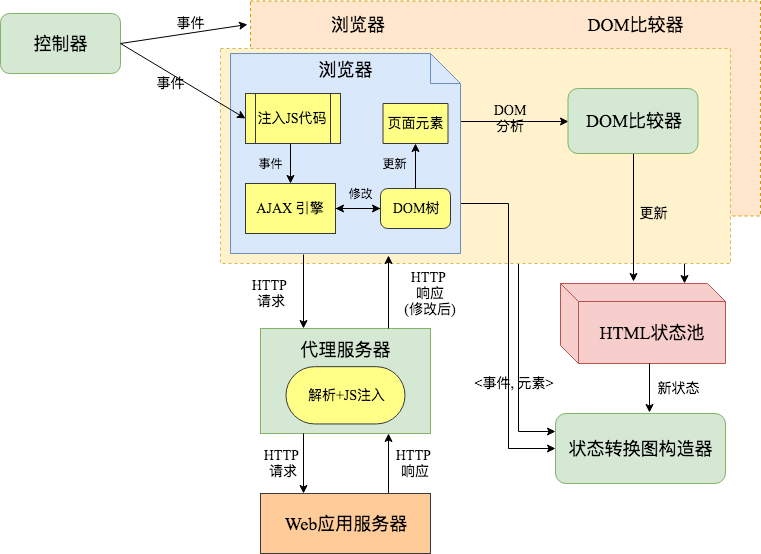

The diagram above was exported from draw.io. Its source (the exported page's mxGraphModel, read from the mxfile embedded in the PNG):
<mxGraphModel dx="950" dy="598" grid="1" gridSize="10" guides="1" tooltips="1" connect="1" arrows="1" fold="1" page="1" pageScale="1" pageWidth="827" pageHeight="1169" background="#ffffff" math="0" shadow="0">
  <root>
    <mxCell id="0" />
    <mxCell id="1" parent="0" />
    <mxCell id="59" value="" style="shape=note;whiteSpace=wrap;html=1;dashed=1;fontFamily=Times New Roman;fontSize=18;" parent="1" vertex="1">
      <mxGeometry x="302" y="189" width="198" height="162" as="geometry" />
    </mxCell>
    <mxCell id="49" value="&amp;nbsp;浏览器&amp;nbsp; &amp;nbsp; &amp;nbsp; &amp;nbsp; &amp;nbsp; &amp;nbsp; &amp;nbsp; &amp;nbsp; &amp;nbsp; &amp;nbsp; &amp;nbsp; &amp;nbsp; &amp;nbsp; &amp;nbsp; &amp;nbsp; &amp;nbsp; &amp;nbsp; &amp;nbsp; &amp;nbsp; &amp;nbsp; &amp;nbsp; &amp;nbsp; &amp;nbsp;DOM比较器&lt;br style=&quot;font-size: 18px&quot;&gt;&lt;br style=&quot;font-size: 18px&quot;&gt;&lt;br style=&quot;font-size: 18px&quot;&gt;&lt;br style=&quot;font-size: 18px&quot;&gt;&lt;br style=&quot;font-size: 18px&quot;&gt;&lt;br style=&quot;font-size: 18px&quot;&gt;&lt;br style=&quot;font-size: 18px&quot;&gt;&lt;br style=&quot;font-size: 18px&quot;&gt;&lt;br style=&quot;font-size: 18px&quot;&gt;" style="rounded=0;whiteSpace=wrap;html=1;fontFamily=Times New Roman;dashed=1;fontSize=18;fillColor=#ffe6cc;strokeColor=#d79b00;" parent="1" vertex="1">
      <mxGeometry x="270" y="147.5" width="510" height="215" as="geometry" />
    </mxCell>
    <mxCell id="60" style="edgeStyle=orthogonalEdgeStyle;rounded=0;html=1;exitX=1;exitY=0.5;entryX=0;entryY=0.25;jettySize=auto;orthogonalLoop=1;fontFamily=Times New Roman;fontSize=18;" parent="1" source="59" target="42" edge="1">
      <mxGeometry relative="1" as="geometry" />
    </mxCell>
    <mxCell id="58" value="" style="endArrow=classic;html=1;fontFamily=Times New Roman;fontSize=18;entryX=0.75;entryY=0;exitX=0.851;exitY=1.012;exitPerimeter=0;" parent="1" source="49" target="35" edge="1">
      <mxGeometry width="50" height="50" relative="1" as="geometry">
        <mxPoint x="725" y="425" as="sourcePoint" />
        <mxPoint x="775" y="375" as="targetPoint" />
      </mxGeometry>
    </mxCell>
    <mxCell id="53" value="" style="rounded=0;whiteSpace=wrap;html=1;fontFamily=Times New Roman;dashed=1;fillColor=#fff2cc;strokeColor=#d6b656;" parent="1" vertex="1">
      <mxGeometry x="240" y="195" width="510" height="215" as="geometry" />
    </mxCell>
    <mxCell id="2" value="&lt;span style=&quot;font-size: 18px&quot;&gt;控制器&lt;/span&gt;" style="rounded=1;whiteSpace=wrap;html=1;fontFamily=Times New Roman;fillColor=#d5e8d4;strokeColor=#82b366;" parent="1" vertex="1">
      <mxGeometry x="20" y="160" width="120" height="60" as="geometry" />
    </mxCell>
    <mxCell id="28" style="edgeStyle=orthogonalEdgeStyle;rounded=0;html=1;exitX=1;exitY=0.25;jettySize=auto;orthogonalLoop=1;entryX=0;entryY=0.5;fontFamily=Times New Roman;" parent="1" source="4" target="29" edge="1">
      <mxGeometry relative="1" as="geometry">
        <mxPoint x="550" y="270" as="targetPoint" />
        <Array as="points">
          <mxPoint x="480" y="268" />
        </Array>
      </mxGeometry>
    </mxCell>
    <mxCell id="44" style="edgeStyle=orthogonalEdgeStyle;rounded=0;html=1;exitX=1;exitY=0.75;entryX=0;entryY=0.5;jettySize=auto;orthogonalLoop=1;fontFamily=Times New Roman;" parent="1" source="4" target="42" edge="1">
      <mxGeometry relative="1" as="geometry">
        <Array as="points">
          <mxPoint x="528" y="350" />
          <mxPoint x="528" y="595" />
        </Array>
      </mxGeometry>
    </mxCell>
    <mxCell id="4" value="&lt;font style=&quot;font-size: 18px&quot;&gt;&lt;font&gt;&lt;br&gt;浏览器&lt;br&gt;&lt;br&gt;&lt;br&gt;&lt;br&gt;&lt;br&gt;&lt;br&gt;&lt;br&gt;&lt;br&gt;&lt;br&gt;&lt;/font&gt;&lt;br&gt;&lt;/font&gt;" style="shape=note;whiteSpace=wrap;html=1;fontFamily=Times New Roman;fillColor=#dae8fc;strokeColor=#6c8ebf;" parent="1" vertex="1">
      <mxGeometry x="250" y="200" width="230" height="200" as="geometry" />
    </mxCell>
    <mxCell id="6" value="&lt;font style=&quot;font-size: 14px&quot;&gt;AJAX 引擎&lt;/font&gt;" style="rounded=0;whiteSpace=wrap;html=1;fontFamily=Times New Roman;fillColor=#ffff88;strokeColor=#36393d;" parent="1" vertex="1">
      <mxGeometry x="265" y="330" width="90" height="50" as="geometry" />
    </mxCell>
    <mxCell id="7" value="" style="endArrow=classic;html=1;fontFamily=Times New Roman;" parent="1" edge="1">
      <mxGeometry width="50" height="50" relative="1" as="geometry">
        <mxPoint x="310" y="290" as="sourcePoint" />
        <mxPoint x="310" y="330" as="targetPoint" />
      </mxGeometry>
    </mxCell>
    <mxCell id="61" value="" style="edgeStyle=orthogonalEdgeStyle;rounded=0;html=1;jettySize=auto;orthogonalLoop=1;fontFamily=Times New Roman;fontSize=18;" edge="1" parent="1" source="8" target="6">
      <mxGeometry relative="1" as="geometry" />
    </mxCell>
    <mxCell id="8" value="&lt;font style=&quot;font-size: 14px&quot;&gt;DOM树&lt;/font&gt;" style="rounded=1;whiteSpace=wrap;html=1;arcSize=18;fontFamily=Times New Roman;fillColor=#ffff88;strokeColor=#36393d;" parent="1" vertex="1">
      <mxGeometry x="400" y="335" width="70" height="40" as="geometry" />
    </mxCell>
    <mxCell id="9" value="" style="endArrow=classic;html=1;exitX=1;exitY=0.5;entryX=0;entryY=0.5;fontFamily=Times New Roman;" parent="1" source="6" target="8" edge="1">
      <mxGeometry width="50" height="50" relative="1" as="geometry">
        <mxPoint x="343.5" y="360" as="sourcePoint" />
        <mxPoint x="413.5" y="400" as="targetPoint" />
      </mxGeometry>
    </mxCell>
    <mxCell id="10" value="&lt;span style=&quot;font-size: 14px&quot;&gt;页面元素&lt;/span&gt;" style="shape=parallelogram;perimeter=parallelogramPerimeter;whiteSpace=wrap;html=1;size=0;fontFamily=Times New Roman;fillColor=#ffff88;strokeColor=#36393d;" parent="1" vertex="1">
      <mxGeometry x="402.5" y="250" width="65" height="40" as="geometry" />
    </mxCell>
    <mxCell id="11" value="" style="endArrow=classic;html=1;entryX=0.5;entryY=1;exitX=0.5;exitY=0;fontFamily=Times New Roman;" parent="1" source="8" target="10" edge="1">
      <mxGeometry width="50" height="50" relative="1" as="geometry">
        <mxPoint x="435" y="330" as="sourcePoint" />
        <mxPoint x="450" y="280" as="targetPoint" />
      </mxGeometry>
    </mxCell>
    <mxCell id="12" value="" style="endArrow=classic;html=1;entryX=0;entryY=0.5;fontFamily=Times New Roman;exitX=1;exitY=0.5;" parent="1" source="2" edge="1">
      <mxGeometry width="50" height="50" relative="1" as="geometry">
        <mxPoint x="160" y="264" as="sourcePoint" />
        <mxPoint x="265" y="265" as="targetPoint" />
      </mxGeometry>
    </mxCell>
    <mxCell id="13" value="&lt;font style=&quot;font-size: 14px&quot;&gt;事件&lt;/font&gt;&lt;br&gt;" style="text;html=1;strokeColor=none;fillColor=none;align=center;verticalAlign=middle;whiteSpace=wrap;rounded=0;fontFamily=Times New Roman;" parent="1" vertex="1">
      <mxGeometry x="170" y="220" width="40" height="20" as="geometry" />
    </mxCell>
    <mxCell id="16" value="" style="group;fontFamily=Times New Roman;fillColor=#ffcccc;strokeColor=#36393d;" parent="1" vertex="1" connectable="0">
      <mxGeometry x="280" y="475" width="170" height="105" as="geometry" />
    </mxCell>
    <mxCell id="14" value="&lt;font style=&quot;font-size: 18px&quot;&gt;代理服务器&lt;br&gt;&lt;br&gt;&lt;br&gt;&lt;br&gt;&lt;/font&gt;" style="rounded=0;whiteSpace=wrap;html=1;fontFamily=Times New Roman;fillColor=#d5e8d4;strokeColor=#82b366;" parent="16" vertex="1">
      <mxGeometry width="170" height="105.00000000000001" as="geometry" />
    </mxCell>
    <mxCell id="15" value="&lt;font style=&quot;font-size: 14px&quot;&gt;解析+JS注入&lt;/font&gt;" style="rounded=1;whiteSpace=wrap;html=1;fontFamily=Times New Roman;arcSize=50;fillColor=#ffff88;strokeColor=#36393d;" parent="16" vertex="1">
      <mxGeometry x="25.5" y="38.18181818181819" width="119" height="57.27272727272728" as="geometry" />
    </mxCell>
    <mxCell id="18" value="" style="endArrow=classic;html=1;entryX=0.25;entryY=0;fontFamily=Times New Roman;" parent="1" target="14" edge="1">
      <mxGeometry width="50" height="50" relative="1" as="geometry">
        <mxPoint x="323" y="401" as="sourcePoint" />
        <mxPoint x="307" y="450" as="targetPoint" />
      </mxGeometry>
    </mxCell>
    <mxCell id="19" value="" style="endArrow=classic;html=1;exitX=0.75;exitY=0;entryX=0.687;entryY=1.01;entryPerimeter=0;fontFamily=Times New Roman;" parent="1" source="14" target="4" edge="1">
      <mxGeometry width="50" height="50" relative="1" as="geometry">
        <mxPoint x="385.5" y="410" as="sourcePoint" />
        <mxPoint x="384.5" y="460" as="targetPoint" />
      </mxGeometry>
    </mxCell>
    <mxCell id="20" value="&lt;font style=&quot;font-size: 14px&quot;&gt;HTTP &lt;br&gt;请求&lt;br&gt;&lt;/font&gt;" style="text;html=1;strokeColor=none;fillColor=none;align=center;verticalAlign=middle;whiteSpace=wrap;rounded=0;fontFamily=Times New Roman;" parent="1" vertex="1">
      <mxGeometry x="250" y="430" width="80" height="20" as="geometry" />
    </mxCell>
    <mxCell id="21" value="&lt;font style=&quot;font-size: 14px&quot;&gt;HTTP &lt;br&gt;响应&lt;br&gt;(修改后)&lt;br&gt;&lt;/font&gt;" style="text;html=1;strokeColor=none;fillColor=none;align=center;verticalAlign=middle;whiteSpace=wrap;rounded=0;fontFamily=Times New Roman;" parent="1" vertex="1">
      <mxGeometry x="405" y="430" width="90" height="20" as="geometry" />
    </mxCell>
    <mxCell id="25" style="edgeStyle=orthogonalEdgeStyle;rounded=0;html=1;exitX=0.75;exitY=0;entryX=0.75;entryY=1;jettySize=auto;orthogonalLoop=1;fontFamily=Times New Roman;" parent="1" source="22" target="14" edge="1">
      <mxGeometry relative="1" as="geometry" />
    </mxCell>
    <mxCell id="22" value="&lt;font style=&quot;font-size: 18px&quot;&gt;Web应用服务器&lt;/font&gt;" style="rounded=0;whiteSpace=wrap;html=1;fontFamily=Times New Roman;fillColor=#ffcc99;strokeColor=#36393d;" parent="1" vertex="1">
      <mxGeometry x="280" y="640" width="170" height="60" as="geometry" />
    </mxCell>
    <mxCell id="24" style="edgeStyle=orthogonalEdgeStyle;rounded=0;html=1;exitX=0.25;exitY=1;entryX=0.25;entryY=0;jettySize=auto;orthogonalLoop=1;fontFamily=Times New Roman;" parent="1" source="14" target="22" edge="1">
      <mxGeometry relative="1" as="geometry" />
    </mxCell>
    <mxCell id="26" value="&lt;font style=&quot;font-size: 14px&quot;&gt;HTTP &lt;br&gt;请求&lt;br&gt;&lt;/font&gt;" style="text;html=1;strokeColor=none;fillColor=none;align=center;verticalAlign=middle;whiteSpace=wrap;rounded=0;fontFamily=Times New Roman;" parent="1" vertex="1">
      <mxGeometry x="262" y="600" width="80" height="20" as="geometry" />
    </mxCell>
    <mxCell id="27" value="&lt;font style=&quot;font-size: 14px&quot;&gt;HTTP &lt;br&gt;响应&lt;br&gt;&lt;/font&gt;" style="text;html=1;strokeColor=none;fillColor=none;align=center;verticalAlign=middle;whiteSpace=wrap;rounded=0;fontFamily=Times New Roman;" parent="1" vertex="1">
      <mxGeometry x="393.5" y="600" width="80" height="20" as="geometry" />
    </mxCell>
    <mxCell id="37" style="edgeStyle=orthogonalEdgeStyle;rounded=0;html=1;jettySize=auto;orthogonalLoop=1;fontFamily=Times New Roman;entryX=0.442;entryY=-0.019;entryPerimeter=0;" parent="1" target="35" edge="1">
      <mxGeometry relative="1" as="geometry">
        <mxPoint x="653" y="300" as="sourcePoint" />
        <mxPoint x="653" y="360" as="targetPoint" />
      </mxGeometry>
    </mxCell>
    <mxCell id="29" value="&lt;font style=&quot;font-size: 18px&quot;&gt;DOM比较器&lt;/font&gt;" style="rounded=1;whiteSpace=wrap;html=1;fontFamily=Times New Roman;fillColor=#d5e8d4;strokeColor=#82b366;" parent="1" vertex="1">
      <mxGeometry x="587.5" y="235" width="130" height="65" as="geometry" />
    </mxCell>
    <mxCell id="30" value="修改&lt;br&gt;" style="text;html=1;strokeColor=none;fillColor=none;align=center;verticalAlign=middle;whiteSpace=wrap;rounded=0;fontFamily=Times New Roman;" parent="1" vertex="1">
      <mxGeometry x="360" y="330" width="40" height="20" as="geometry" />
    </mxCell>
    <mxCell id="31" value="事件&lt;br&gt;" style="text;html=1;strokeColor=none;fillColor=none;align=center;verticalAlign=middle;whiteSpace=wrap;rounded=0;fontFamily=Times New Roman;" parent="1" vertex="1">
      <mxGeometry x="270" y="300" width="40" height="20" as="geometry" />
    </mxCell>
    <mxCell id="32" value="更新" style="text;html=1;strokeColor=none;fillColor=none;align=center;verticalAlign=middle;whiteSpace=wrap;rounded=0;fontFamily=Times New Roman;" parent="1" vertex="1">
      <mxGeometry x="393.5" y="300" width="40" height="20" as="geometry" />
    </mxCell>
    <mxCell id="33" value="&lt;font style=&quot;font-size: 14px&quot;&gt;DOM 分析&lt;/font&gt;" style="text;html=1;strokeColor=none;fillColor=none;align=center;verticalAlign=middle;whiteSpace=wrap;rounded=0;fontFamily=Times New Roman;" parent="1" vertex="1">
      <mxGeometry x="510" y="255" width="40" height="20" as="geometry" />
    </mxCell>
    <mxCell id="35" value="&lt;font style=&quot;font-size: 18px&quot;&gt;HTML状态池&lt;/font&gt;" style="shape=cube;whiteSpace=wrap;html=1;boundedLbl=1;size=18;fontFamily=Times New Roman;fillColor=#f8cecc;strokeColor=#b85450;" parent="1" vertex="1">
      <mxGeometry x="580" y="430" width="165" height="80" as="geometry" />
    </mxCell>
    <mxCell id="38" value="&lt;span style=&quot;font-size: 14px&quot;&gt;更新&lt;/span&gt;" style="text;html=1;strokeColor=none;fillColor=none;align=center;verticalAlign=middle;whiteSpace=wrap;rounded=0;fontFamily=Times New Roman;" parent="1" vertex="1">
      <mxGeometry x="652.5" y="350" width="40" height="20" as="geometry" />
    </mxCell>
    <mxCell id="40" value="&lt;font style=&quot;font-size: 14px&quot;&gt;注入JS代码&lt;/font&gt;" style="shape=process;whiteSpace=wrap;html=1;fontFamily=Times New Roman;fillColor=#ffff88;strokeColor=#36393d;" parent="1" vertex="1">
      <mxGeometry x="265" y="240" width="95" height="50" as="geometry" />
    </mxCell>
    <mxCell id="42" value="&lt;span style=&quot;font-size: 18px&quot;&gt;状态转换图构造器&lt;/span&gt;" style="rounded=1;whiteSpace=wrap;html=1;fontFamily=Times New Roman;fillColor=#d5e8d4;strokeColor=#82b366;" parent="1" vertex="1">
      <mxGeometry x="575" y="560" width="170" height="70" as="geometry" />
    </mxCell>
    <mxCell id="45" value="&lt;font style=&quot;font-size: 14px&quot;&gt;新状态&lt;/font&gt;" style="text;html=1;strokeColor=none;fillColor=none;align=center;verticalAlign=middle;whiteSpace=wrap;rounded=0;fontFamily=Times New Roman;" parent="1" vertex="1">
      <mxGeometry x="662.5" y="524.5" width="70" height="20" as="geometry" />
    </mxCell>
    <mxCell id="47" value="&lt;font style=&quot;font-size: 14px&quot;&gt;&amp;lt;事件, 元素&amp;gt;&lt;/font&gt;" style="text;html=1;strokeColor=none;fillColor=none;align=center;verticalAlign=middle;whiteSpace=wrap;rounded=0;fontFamily=Times New Roman;" parent="1" vertex="1">
      <mxGeometry x="467.5" y="519.5" width="130" height="20" as="geometry" />
    </mxCell>
    <mxCell id="51" value="" style="endArrow=classic;html=1;fontFamily=Times New Roman;" parent="1" edge="1">
      <mxGeometry width="50" height="50" relative="1" as="geometry">
        <mxPoint x="669" y="510" as="sourcePoint" />
        <mxPoint x="669" y="559" as="targetPoint" />
      </mxGeometry>
    </mxCell>
    <mxCell id="56" value="" style="endArrow=classic;html=1;fontFamily=Times New Roman;fontSize=18;entryX=-0.006;entryY=0.109;entryPerimeter=0;" parent="1" target="49" edge="1">
      <mxGeometry width="50" height="50" relative="1" as="geometry">
        <mxPoint x="140" y="190" as="sourcePoint" />
        <mxPoint x="220" y="145" as="targetPoint" />
      </mxGeometry>
    </mxCell>
    <mxCell id="57" value="&lt;font style=&quot;font-size: 14px&quot;&gt;事件&lt;/font&gt;&lt;br&gt;" style="text;html=1;strokeColor=none;fillColor=none;align=center;verticalAlign=middle;whiteSpace=wrap;rounded=0;fontFamily=Times New Roman;" parent="1" vertex="1">
      <mxGeometry x="190" y="160" width="40" height="20" as="geometry" />
    </mxCell>
  </root>
</mxGraphModel>